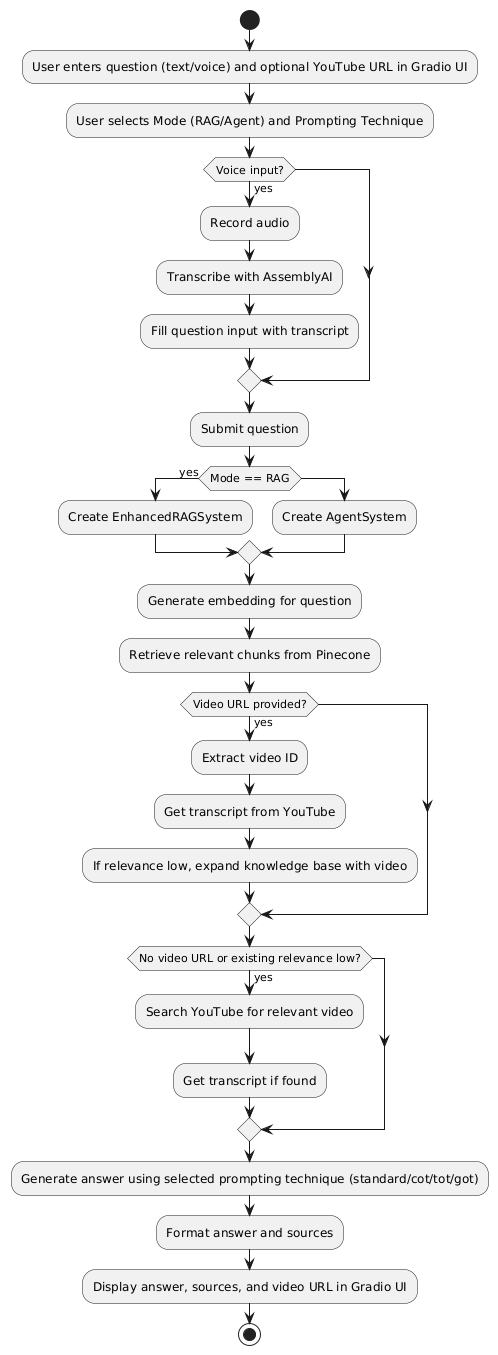

The diagram above was rendered by PlantUML. Its source (embedded in the PNG):
@startuml
start
:User enters question (text/voice) and optional YouTube URL in Gradio UI;
:User selects Mode (RAG/Agent) and Prompting Technique;
if (Voice input?) then (yes)
  :Record audio;
  :Transcribe with AssemblyAI;
  :Fill question input with transcript;
endif
:Submit question;
if (Mode == RAG) then (yes)
  :Create EnhancedRAGSystem;
else
  :Create AgentSystem;
endif
:Generate embedding for question;
:Retrieve relevant chunks from Pinecone;
if (Video URL provided?) then (yes)
  :Extract video ID;
  :Get transcript from YouTube;
  :If relevance low, expand knowledge base with video;
endif
if (No video URL or existing relevance low?) then (yes)
  :Search YouTube for relevant video;
  :Get transcript if found;
endif
:Generate answer using selected prompting technique (standard/cot/tot/got);
:Format answer and sources;
:Display answer, sources, and video URL in Gradio UI;
stop
@enduml